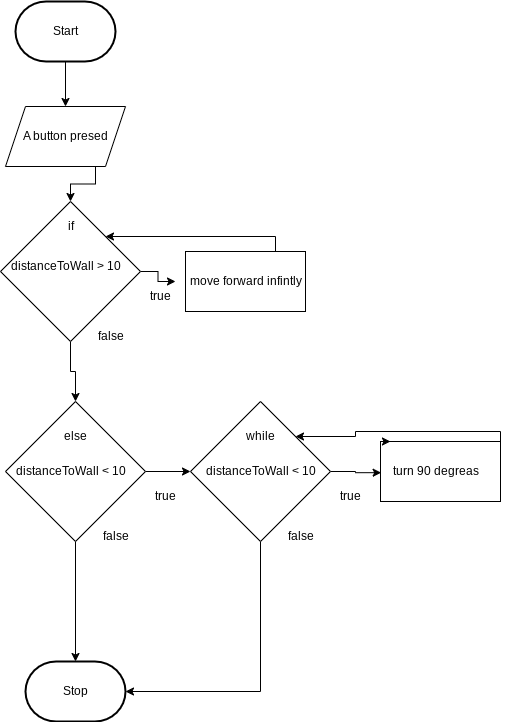

The diagram above was exported from draw.io. Its source (the exported page's mxGraphModel, read from the mxfile embedded in the PNG):
<mxGraphModel dx="786" dy="354" grid="1" gridSize="10" guides="1" tooltips="1" connect="1" arrows="1" fold="1" page="1" pageScale="1" pageWidth="850" pageHeight="1100" math="0" shadow="0">
  <root>
    <mxCell id="0" />
    <mxCell id="1" parent="0" />
    <mxCell id="9" style="edgeStyle=orthogonalEdgeStyle;html=1;exitX=0.5;exitY=1;exitDx=0;exitDy=0;exitPerimeter=0;entryX=0.5;entryY=0;entryDx=0;entryDy=0;rounded=0;" edge="1" parent="1" source="2">
      <mxGeometry relative="1" as="geometry">
        <mxPoint x="425" y="125" as="targetPoint" />
      </mxGeometry>
    </mxCell>
    <mxCell id="2" value="Start" style="strokeWidth=2;html=1;shape=mxgraph.flowchart.terminator;whiteSpace=wrap;" parent="1" vertex="1">
      <mxGeometry x="375" y="20" width="100" height="60" as="geometry" />
    </mxCell>
    <mxCell id="3" value="Stop" style="strokeWidth=2;html=1;shape=mxgraph.flowchart.terminator;whiteSpace=wrap;" parent="1" vertex="1">
      <mxGeometry x="385" y="680" width="100" height="60" as="geometry" />
    </mxCell>
    <mxCell id="37" style="edgeStyle=orthogonalEdgeStyle;rounded=0;html=1;exitX=0.75;exitY=1;exitDx=0;exitDy=0;entryX=0.5;entryY=0;entryDx=0;entryDy=0;" edge="1" parent="1" source="10" target="32">
      <mxGeometry relative="1" as="geometry" />
    </mxCell>
    <mxCell id="10" value="" style="shape=parallelogram;perimeter=parallelogramPerimeter;whiteSpace=wrap;html=1;fixedSize=1;" vertex="1" parent="1">
      <mxGeometry x="365" y="125" width="120" height="60" as="geometry" />
    </mxCell>
    <mxCell id="8" value="A button presed" style="text;html=1;align=center;verticalAlign=middle;resizable=0;points=[];autosize=1;strokeColor=none;fillColor=none;" vertex="1" parent="1">
      <mxGeometry x="370" y="140" width="110" height="30" as="geometry" />
    </mxCell>
    <mxCell id="39" style="edgeStyle=orthogonalEdgeStyle;rounded=0;html=1;exitX=0.75;exitY=0;exitDx=0;exitDy=0;entryX=1;entryY=0;entryDx=0;entryDy=0;" edge="1" parent="1" source="11" target="32">
      <mxGeometry relative="1" as="geometry" />
    </mxCell>
    <mxCell id="11" value="" style="whiteSpace=wrap;html=1;" vertex="1" parent="1">
      <mxGeometry x="545" y="270" width="120" height="60" as="geometry" />
    </mxCell>
    <mxCell id="12" value="move forward infintly" style="text;html=1;align=center;verticalAlign=middle;resizable=0;points=[];autosize=1;strokeColor=none;fillColor=none;" vertex="1" parent="1">
      <mxGeometry x="535" y="285" width="140" height="30" as="geometry" />
    </mxCell>
    <mxCell id="29" style="edgeStyle=orthogonalEdgeStyle;rounded=0;html=1;exitX=0.5;exitY=1;exitDx=0;exitDy=0;entryX=0.5;entryY=0;entryDx=0;entryDy=0;entryPerimeter=0;" edge="1" parent="1" source="13" target="3">
      <mxGeometry relative="1" as="geometry" />
    </mxCell>
    <mxCell id="46" style="edgeStyle=orthogonalEdgeStyle;rounded=0;html=1;exitX=1;exitY=0.5;exitDx=0;exitDy=0;entryX=0;entryY=0.5;entryDx=0;entryDy=0;" edge="1" parent="1" source="13" target="41">
      <mxGeometry relative="1" as="geometry" />
    </mxCell>
    <mxCell id="13" value="" style="rhombus;whiteSpace=wrap;html=1;" vertex="1" parent="1">
      <mxGeometry x="365" y="420" width="140" height="140" as="geometry" />
    </mxCell>
    <mxCell id="15" value="else" style="text;html=1;align=center;verticalAlign=middle;resizable=0;points=[];autosize=1;strokeColor=none;fillColor=none;" vertex="1" parent="1">
      <mxGeometry x="410" y="440" width="50" height="30" as="geometry" />
    </mxCell>
    <mxCell id="17" value="true" style="text;html=1;align=center;verticalAlign=middle;resizable=0;points=[];autosize=1;strokeColor=none;fillColor=none;" vertex="1" parent="1">
      <mxGeometry x="505" y="500" width="40" height="30" as="geometry" />
    </mxCell>
    <mxCell id="18" value="false" style="text;html=1;align=center;verticalAlign=middle;resizable=0;points=[];autosize=1;strokeColor=none;fillColor=none;" vertex="1" parent="1">
      <mxGeometry x="450" y="540" width="50" height="30" as="geometry" />
    </mxCell>
    <mxCell id="49" style="edgeStyle=orthogonalEdgeStyle;rounded=0;html=1;exitX=1;exitY=0;exitDx=0;exitDy=0;entryX=1;entryY=0;entryDx=0;entryDy=0;" edge="1" parent="1" source="20" target="41">
      <mxGeometry relative="1" as="geometry" />
    </mxCell>
    <mxCell id="20" value="" style="whiteSpace=wrap;html=1;" vertex="1" parent="1">
      <mxGeometry x="740" y="460" width="120" height="60" as="geometry" />
    </mxCell>
    <mxCell id="19" value="turn 90 degreas" style="text;html=1;align=center;verticalAlign=middle;resizable=0;points=[];autosize=1;strokeColor=none;fillColor=none;" vertex="1" parent="1">
      <mxGeometry x="740" y="475" width="110" height="30" as="geometry" />
    </mxCell>
    <mxCell id="30" style="edgeStyle=orthogonalEdgeStyle;rounded=0;html=1;exitX=0;exitY=0;exitDx=0;exitDy=0;entryX=0.083;entryY=0;entryDx=0;entryDy=0;entryPerimeter=0;" edge="1" parent="1" source="20" target="20">
      <mxGeometry relative="1" as="geometry" />
    </mxCell>
    <mxCell id="38" style="edgeStyle=orthogonalEdgeStyle;rounded=0;html=1;exitX=1;exitY=0.5;exitDx=0;exitDy=0;" edge="1" parent="1" source="32" target="12">
      <mxGeometry relative="1" as="geometry" />
    </mxCell>
    <mxCell id="40" style="edgeStyle=orthogonalEdgeStyle;rounded=0;html=1;exitX=0.5;exitY=1;exitDx=0;exitDy=0;entryX=0.5;entryY=0;entryDx=0;entryDy=0;" edge="1" parent="1" source="32" target="13">
      <mxGeometry relative="1" as="geometry" />
    </mxCell>
    <mxCell id="32" value="" style="rhombus;whiteSpace=wrap;html=1;" vertex="1" parent="1">
      <mxGeometry x="360" y="220" width="140" height="140" as="geometry" />
    </mxCell>
    <mxCell id="33" value="if" style="text;html=1;align=center;verticalAlign=middle;resizable=0;points=[];autosize=1;strokeColor=none;fillColor=none;" vertex="1" parent="1">
      <mxGeometry x="415" y="230" width="30" height="30" as="geometry" />
    </mxCell>
    <mxCell id="34" value="distanceToWall &amp;gt; 10" style="text;html=1;align=center;verticalAlign=middle;resizable=0;points=[];autosize=1;strokeColor=none;fillColor=none;" vertex="1" parent="1">
      <mxGeometry x="360" y="270" width="130" height="30" as="geometry" />
    </mxCell>
    <mxCell id="35" value="true" style="text;html=1;align=center;verticalAlign=middle;resizable=0;points=[];autosize=1;strokeColor=none;fillColor=none;" vertex="1" parent="1">
      <mxGeometry x="500" y="300" width="40" height="30" as="geometry" />
    </mxCell>
    <mxCell id="36" value="false" style="text;html=1;align=center;verticalAlign=middle;resizable=0;points=[];autosize=1;strokeColor=none;fillColor=none;" vertex="1" parent="1">
      <mxGeometry x="445" y="340" width="50" height="30" as="geometry" />
    </mxCell>
    <mxCell id="48" style="edgeStyle=orthogonalEdgeStyle;rounded=0;html=1;exitX=1;exitY=0.5;exitDx=0;exitDy=0;entryX=0.006;entryY=0.539;entryDx=0;entryDy=0;entryPerimeter=0;" edge="1" parent="1" source="41" target="19">
      <mxGeometry relative="1" as="geometry" />
    </mxCell>
    <mxCell id="50" style="edgeStyle=orthogonalEdgeStyle;rounded=0;html=1;exitX=0.5;exitY=1;exitDx=0;exitDy=0;entryX=1;entryY=0.5;entryDx=0;entryDy=0;entryPerimeter=0;" edge="1" parent="1" source="41" target="3">
      <mxGeometry relative="1" as="geometry" />
    </mxCell>
    <mxCell id="41" value="" style="rhombus;whiteSpace=wrap;html=1;" vertex="1" parent="1">
      <mxGeometry x="550" y="420" width="140" height="140" as="geometry" />
    </mxCell>
    <mxCell id="42" value="while" style="text;html=1;align=center;verticalAlign=middle;resizable=0;points=[];autosize=1;strokeColor=none;fillColor=none;" vertex="1" parent="1">
      <mxGeometry x="595" y="440" width="50" height="30" as="geometry" />
    </mxCell>
    <mxCell id="43" value="distanceToWall &amp;lt; 10" style="text;html=1;align=center;verticalAlign=middle;resizable=0;points=[];autosize=1;strokeColor=none;fillColor=none;" vertex="1" parent="1">
      <mxGeometry x="555" y="475" width="130" height="30" as="geometry" />
    </mxCell>
    <mxCell id="44" value="true" style="text;html=1;align=center;verticalAlign=middle;resizable=0;points=[];autosize=1;strokeColor=none;fillColor=none;" vertex="1" parent="1">
      <mxGeometry x="690" y="500" width="40" height="30" as="geometry" />
    </mxCell>
    <mxCell id="45" value="false" style="text;html=1;align=center;verticalAlign=middle;resizable=0;points=[];autosize=1;strokeColor=none;fillColor=none;" vertex="1" parent="1">
      <mxGeometry x="635" y="540" width="50" height="30" as="geometry" />
    </mxCell>
    <mxCell id="47" value="distanceToWall &amp;lt; 10" style="text;html=1;align=center;verticalAlign=middle;resizable=0;points=[];autosize=1;strokeColor=none;fillColor=none;" vertex="1" parent="1">
      <mxGeometry x="365" y="475" width="130" height="30" as="geometry" />
    </mxCell>
  </root>
</mxGraphModel>